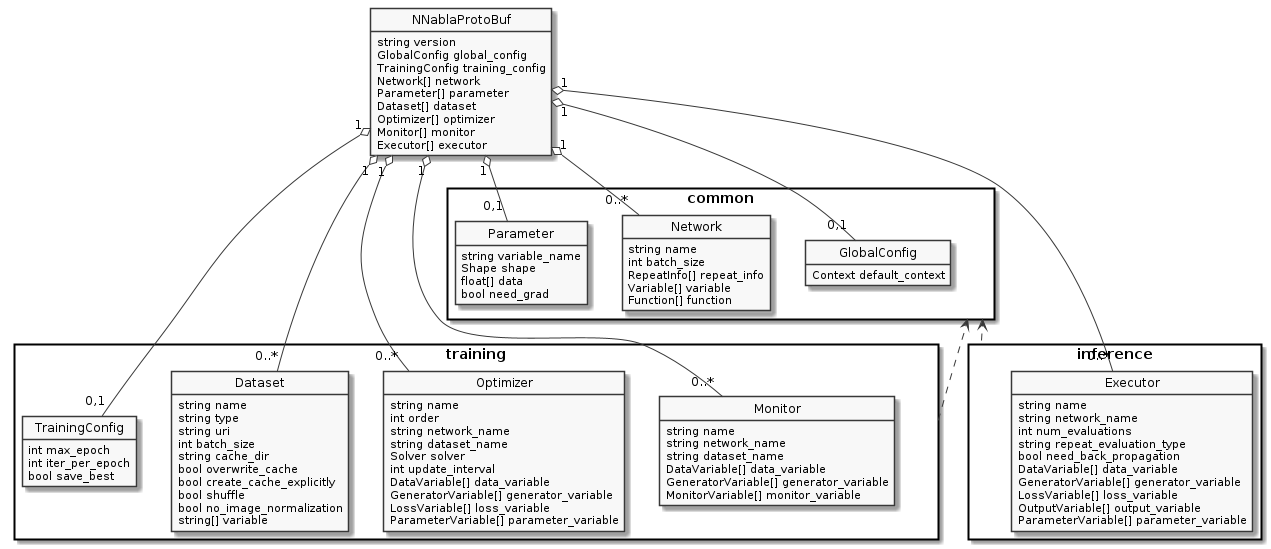

The diagram above was rendered by PlantUML. Its source (embedded in the PNG):
@startuml
skinparam monochrome true
hide circle
hide methods

class NNablaProtoBuf {
  string version
  GlobalConfig global_config
  TrainingConfig training_config
  Network[] network
  Parameter[] parameter
  Dataset[] dataset
  Optimizer[] optimizer
  Monitor[] monitor
  Executor[] executor
}

package common <<Rectangle>> {
  class GlobalConfig {
    Context default_context
  }

  class Network {
    string name
    int batch_size
    RepeatInfo[] repeat_info
    Variable[] variable
    Function[] function
  }

  class Parameter {
    string variable_name
    Shape shape
    float[] data
    bool need_grad
  }
}

package training <<Rectangle>> {
  class TrainingConfig {
    int max_epoch
    int iter_per_epoch
    bool save_best
  }

  class Dataset {
    string name
    string type

    string uri
    int batch_size
    string cache_dir
    bool overwrite_cache
    bool create_cache_explicitly

    bool shuffle
    bool no_image_normalization

    string[] variable
  }

  class Optimizer {
    string name

    int order

    string network_name
    string dataset_name

    Solver solver
    int update_interval

    DataVariable[] data_variable
    GeneratorVariable[] generator_variable
    LossVariable[] loss_variable
    ParameterVariable[] parameter_variable
  }

  class Monitor {
    string name

    string network_name
    string dataset_name

    DataVariable[] data_variable
    GeneratorVariable[] generator_variable
    MonitorVariable[] monitor_variable
  }
}

package inference <<Rectangle>> {
  class Executor {
    string name

    string network_name

    int num_evaluations
    string repeat_evaluation_type

    bool need_back_propagation

    DataVariable[] data_variable
    GeneratorVariable[] generator_variable
    LossVariable[] loss_variable
    OutputVariable[] output_variable
    ParameterVariable[] parameter_variable
  }
}
common <.. training
common <.. inference

NNablaProtoBuf "1" o-- "0,1" GlobalConfig
NNablaProtoBuf "1" o-- "0,1" Parameter

NNablaProtoBuf "1" o-- "0,1" TrainingConfig
NNablaProtoBuf "1" o-- "0..*" Network
NNablaProtoBuf "1" o-- "0..*" Dataset
NNablaProtoBuf "1" o-- "0..*" Optimizer
NNablaProtoBuf "1" o-- "0..*" Monitor

NNablaProtoBuf "1" o-- "0..*" Executor

@enduml